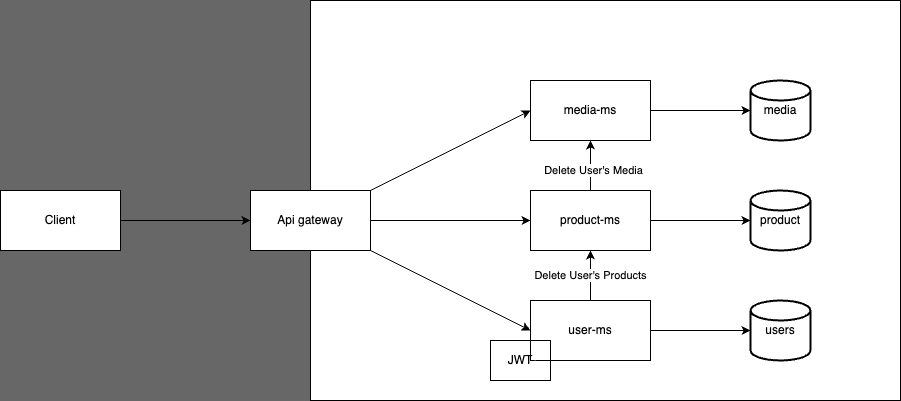

The diagram above was exported from draw.io. Its source (the exported page's mxGraphModel, read from the mxfile embedded in the PNG):
<mxGraphModel dx="1182" dy="400" grid="0" gridSize="20" guides="1" tooltips="1" connect="1" arrows="1" fold="1" page="0" pageScale="1" pageWidth="850" pageHeight="1100" background="#676767" math="0" shadow="0">
  <root>
    <mxCell id="0" />
    <mxCell id="1" parent="0" />
    <mxCell id="4" style="edgeStyle=none;html=1;" parent="1" source="2" target="3" edge="1">
      <mxGeometry relative="1" as="geometry" />
    </mxCell>
    <mxCell id="2" value="Client" style="rounded=0;whiteSpace=wrap;html=1;" parent="1" vertex="1">
      <mxGeometry x="90" y="350" width="120" height="60" as="geometry" />
    </mxCell>
    <mxCell id="7" style="edgeStyle=none;html=1;entryX=0;entryY=0.5;entryDx=0;entryDy=0;" parent="1" source="3" target="6" edge="1">
      <mxGeometry relative="1" as="geometry" />
    </mxCell>
    <mxCell id="9" style="edgeStyle=none;html=1;entryX=0;entryY=0.5;entryDx=0;entryDy=0;" parent="1" source="3" target="8" edge="1">
      <mxGeometry relative="1" as="geometry" />
    </mxCell>
    <mxCell id="5" value="" style="rounded=0;whiteSpace=wrap;html=1;glass=0;fillStyle=solid;fillColor=default;" parent="1" vertex="1">
      <mxGeometry x="400" y="160" width="590" height="400" as="geometry" />
    </mxCell>
    <mxCell id="19" style="edgeStyle=none;html=1;entryX=0;entryY=0.5;entryDx=0;entryDy=0;entryPerimeter=0;" parent="1" source="6" target="18" edge="1">
      <mxGeometry relative="1" as="geometry" />
    </mxCell>
    <mxCell id="29" value="Delete User's Products" style="edgeStyle=none;html=1;entryX=0.5;entryY=1;entryDx=0;entryDy=0;" parent="1" source="6" target="8" edge="1">
      <mxGeometry relative="1" as="geometry" />
    </mxCell>
    <mxCell id="6" value="user-ms" style="rounded=0;whiteSpace=wrap;html=1;glass=0;sketch=0;fillStyle=dashed;" parent="1" vertex="1">
      <mxGeometry x="620" y="460" width="120" height="60" as="geometry" />
    </mxCell>
    <mxCell id="21" style="edgeStyle=none;html=1;entryX=0;entryY=0.5;entryDx=0;entryDy=0;entryPerimeter=0;" parent="1" source="8" target="20" edge="1">
      <mxGeometry relative="1" as="geometry" />
    </mxCell>
    <mxCell id="8" value="product-ms" style="whiteSpace=wrap;html=1;rounded=0;glass=0;sketch=0;fillStyle=dashed;" parent="1" vertex="1">
      <mxGeometry x="620" y="350" width="120" height="60" as="geometry" />
    </mxCell>
    <mxCell id="11" style="edgeStyle=none;html=1;entryX=0;entryY=0.5;entryDx=0;entryDy=0;" parent="1" source="3" target="10" edge="1">
      <mxGeometry relative="1" as="geometry" />
    </mxCell>
    <mxCell id="39" style="edgeStyle=none;html=1;entryX=0;entryY=0.5;entryDx=0;entryDy=0;" parent="1" source="3" target="8" edge="1">
      <mxGeometry relative="1" as="geometry" />
    </mxCell>
    <mxCell id="40" style="edgeStyle=none;html=1;exitX=1;exitY=1;exitDx=0;exitDy=0;entryX=0;entryY=0.5;entryDx=0;entryDy=0;" parent="1" source="3" target="6" edge="1">
      <mxGeometry relative="1" as="geometry" />
    </mxCell>
    <mxCell id="3" value="Api gateway" style="whiteSpace=wrap;html=1;" parent="1" vertex="1">
      <mxGeometry x="340" y="350" width="120" height="60" as="geometry" />
    </mxCell>
    <mxCell id="23" style="edgeStyle=none;html=1;entryX=0;entryY=0.5;entryDx=0;entryDy=0;entryPerimeter=0;" parent="1" source="10" target="22" edge="1">
      <mxGeometry relative="1" as="geometry" />
    </mxCell>
    <mxCell id="10" value="media-ms" style="whiteSpace=wrap;html=1;rounded=0;glass=0;sketch=0;fillStyle=dashed;" parent="1" vertex="1">
      <mxGeometry x="620" y="240" width="120" height="60" as="geometry" />
    </mxCell>
    <mxCell id="14" value="JWT" style="rounded=0;whiteSpace=wrap;html=1;glass=0;sketch=0;fillStyle=dashed;" parent="1" vertex="1">
      <mxGeometry x="580" y="500" width="60" height="40" as="geometry" />
    </mxCell>
    <mxCell id="18" value="users" style="strokeWidth=2;html=1;shape=mxgraph.flowchart.database;whiteSpace=wrap;rounded=0;glass=0;sketch=0;fillStyle=dashed;" parent="1" vertex="1">
      <mxGeometry x="840" y="460" width="60" height="60" as="geometry" />
    </mxCell>
    <mxCell id="20" value="product" style="strokeWidth=2;html=1;shape=mxgraph.flowchart.database;whiteSpace=wrap;rounded=0;glass=0;sketch=0;fillStyle=dashed;" parent="1" vertex="1">
      <mxGeometry x="840" y="350" width="60" height="60" as="geometry" />
    </mxCell>
    <mxCell id="22" value="media" style="strokeWidth=2;html=1;shape=mxgraph.flowchart.database;whiteSpace=wrap;rounded=0;glass=0;sketch=0;fillStyle=dashed;" parent="1" vertex="1">
      <mxGeometry x="840" y="240" width="60" height="60" as="geometry" />
    </mxCell>
    <mxCell id="33" value="&lt;br&gt;&lt;br style=&quot;border-color: rgb(0, 0, 0); color: rgb(240, 240, 240); font-family: Helvetica; font-size: 11px; font-style: normal; font-variant-ligatures: normal; font-variant-caps: normal; font-weight: 400; letter-spacing: normal; orphans: 2; text-align: center; text-indent: 0px; text-transform: none; widows: 2; word-spacing: 0px; -webkit-text-stroke-width: 0px; text-decoration-thickness: initial; text-decoration-style: initial; text-decoration-color: initial;&quot;&gt;&lt;br&gt;" style="edgeStyle=none;html=1;entryX=0.5;entryY=1;entryDx=0;entryDy=0;" parent="1" source="8" target="10" edge="1">
      <mxGeometry relative="1" as="geometry" />
    </mxCell>
    <mxCell id="38" value="Delete User's Media" style="edgeLabel;html=1;align=center;verticalAlign=middle;resizable=0;points=[];" parent="33" vertex="1" connectable="0">
      <mxGeometry x="-0.5067" y="-2" relative="1" as="geometry">
        <mxPoint y="-9" as="offset" />
      </mxGeometry>
    </mxCell>
  </root>
</mxGraphModel>